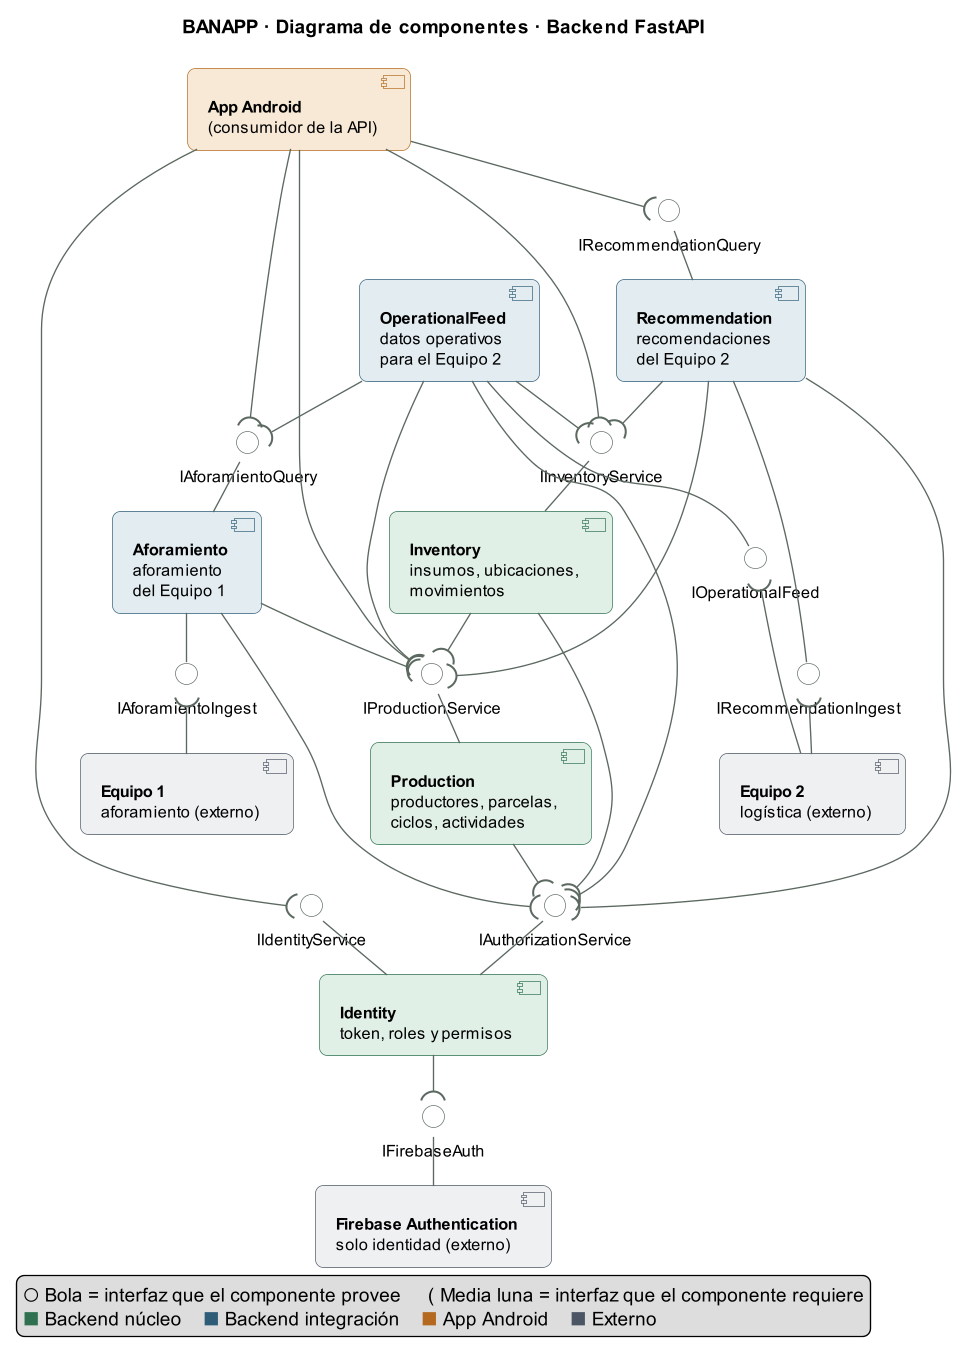

The diagram above was rendered by PlantUML. Its source (embedded in the PNG):
@startuml 03-componentes-backend
!pragma layout smetana
title BANAPP · Diagrama de componentes · Backend FastAPI

hide stereotype
skinparam dpi 130
skinparam shadowing false
skinparam roundCorner 12
skinparam ComponentStyle uml2
skinparam ArrowColor #5C6960
skinparam defaultFontSize 12
skinparam nodesep 140
skinparam ranksep 65
skinparam component {
  BackgroundColor<<core>> #E1F0E6
  BorderColor<<core>> #2E7050
  BackgroundColor<<integ>> #E2ECF1
  BorderColor<<integ>> #2F5D78
  BackgroundColor<<app>> #F7E9D6
  BorderColor<<app>> #B4691E
  BackgroundColor<<ext>> #EEF0F2
  BorderColor<<ext>> #4B5563
}
skinparam interface {
  BackgroundColor #FFFFFF
  BorderColor #5C6960
}

component "**Equipo 1**\naforamiento (externo)" as E1 <<ext>>
component "**App Android**\n(consumidor de la API)" as APP <<app>>
component "**Equipo 2**\nlogística (externo)" as E2 <<ext>>

component "**OperationalFeed**\ndatos operativos\npara el Equipo 2" as OF <<integ>>
component "**Recommendation**\nrecomendaciones\ndel Equipo 2" as RC <<integ>>
component "**Aforamiento**\naforamiento\ndel Equipo 1" as AF <<integ>>
component "**Inventory**\ninsumos, ubicaciones,\nmovimientos" as INV <<core>>
component "**Production**\nproductores, parcelas,\nciclos, actividades" as PR <<core>>
component "**Identity**\ntoken, roles y permisos" as ID <<core>>
component "**Firebase Authentication**\nsolo identidad (externo)" as FB <<ext>>

interface IIdentityService
interface IAuthorizationService
interface IProductionService
interface IInventoryService
interface IAforamientoIngest
interface IAforamientoQuery
interface IRecommendationIngest
interface IRecommendationQuery
interface IOperationalFeed
interface IFirebaseAuth

' interfaces provistas: componente -- bola
OF -down- IOperationalFeed
RC -down--- IRecommendationIngest
RC -up- IRecommendationQuery
AF -down- IAforamientoIngest
AF -up- IAforamientoQuery
INV -up- IInventoryService
PR -up- IProductionService
ID -up- IIdentityService
ID -up- IAuthorizationService
FB -up- IFirebaseAuth

' interfaces requeridas: componente -( media luna
E1 -up-( IAforamientoIngest
E2 -up-( IOperationalFeed
E2 -up-( IRecommendationIngest

APP -down-( IIdentityService
APP -down-( IProductionService
APP -down-( IInventoryService
APP -down-( IAforamientoQuery
APP -down-( IRecommendationQuery

OF -down-( IAforamientoQuery
OF -down-( IInventoryService
OF -down-( IProductionService
OF -down-( IAuthorizationService

RC -down-( IInventoryService
RC -down-( IProductionService
RC -down-( IAuthorizationService

AF -down-( IProductionService
AF -down-( IAuthorizationService

INV -down-( IProductionService
INV -down-( IAuthorizationService

PR -down-( IAuthorizationService

ID -down-( IFirebaseAuth

legend bottom
  ○ Bola = interfaz que el componente provee     ( Media luna = interfaz que el componente requiere
  <color:#2E7050>■</color> Backend núcleo    <color:#2F5D78>■</color> Backend integración    <color:#B4691E>■</color> App Android    <color:#4B5563>■</color> Externo
endlegend
@enduml